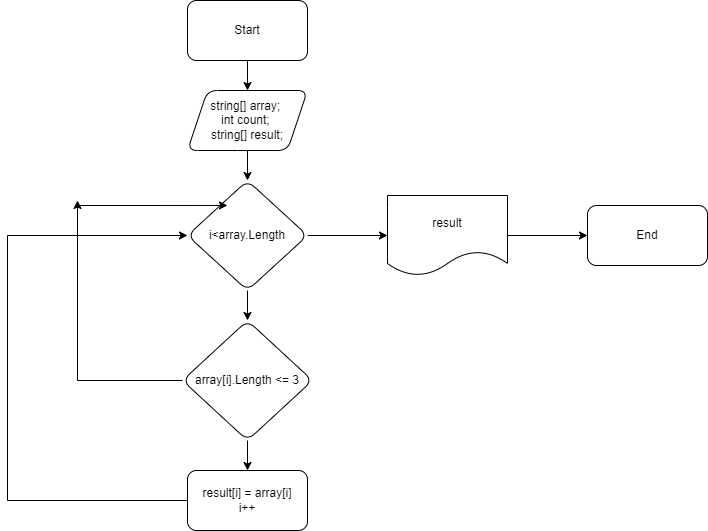

The diagram above was exported from draw.io. Its source (the exported page's mxGraphModel, read from the mxfile embedded in the PNG):
<mxGraphModel dx="1038" dy="579" grid="1" gridSize="10" guides="1" tooltips="1" connect="1" arrows="1" fold="1" page="1" pageScale="1" pageWidth="827" pageHeight="1169" math="0" shadow="0">
  <root>
    <mxCell id="WIyWlLk6GJQsqaUBKTNV-0" />
    <mxCell id="WIyWlLk6GJQsqaUBKTNV-1" parent="WIyWlLk6GJQsqaUBKTNV-0" />
    <mxCell id="7FH-ifO5rMbnemUL7LWk-5" value="" style="edgeStyle=orthogonalEdgeStyle;rounded=0;orthogonalLoop=1;jettySize=auto;html=1;" edge="1" parent="WIyWlLk6GJQsqaUBKTNV-1" source="7FH-ifO5rMbnemUL7LWk-0" target="7FH-ifO5rMbnemUL7LWk-4">
      <mxGeometry relative="1" as="geometry" />
    </mxCell>
    <mxCell id="7FH-ifO5rMbnemUL7LWk-0" value="Start" style="rounded=1;whiteSpace=wrap;html=1;" vertex="1" parent="WIyWlLk6GJQsqaUBKTNV-1">
      <mxGeometry x="320" y="10" width="120" height="60" as="geometry" />
    </mxCell>
    <mxCell id="7FH-ifO5rMbnemUL7LWk-9" value="" style="edgeStyle=orthogonalEdgeStyle;rounded=0;orthogonalLoop=1;jettySize=auto;html=1;" edge="1" parent="WIyWlLk6GJQsqaUBKTNV-1" source="7FH-ifO5rMbnemUL7LWk-4" target="7FH-ifO5rMbnemUL7LWk-8">
      <mxGeometry relative="1" as="geometry" />
    </mxCell>
    <mxCell id="7FH-ifO5rMbnemUL7LWk-4" value="string[] array; &lt;br&gt;int count; &lt;br&gt;string[] result;" style="shape=parallelogram;perimeter=parallelogramPerimeter;whiteSpace=wrap;html=1;fixedSize=1;rounded=1;" vertex="1" parent="WIyWlLk6GJQsqaUBKTNV-1">
      <mxGeometry x="320" y="100" width="120" height="60" as="geometry" />
    </mxCell>
    <mxCell id="7FH-ifO5rMbnemUL7LWk-16" value="" style="edgeStyle=orthogonalEdgeStyle;rounded=0;orthogonalLoop=1;jettySize=auto;html=1;" edge="1" parent="WIyWlLk6GJQsqaUBKTNV-1" source="7FH-ifO5rMbnemUL7LWk-6" target="7FH-ifO5rMbnemUL7LWk-15">
      <mxGeometry relative="1" as="geometry" />
    </mxCell>
    <mxCell id="7FH-ifO5rMbnemUL7LWk-18" style="edgeStyle=orthogonalEdgeStyle;rounded=0;orthogonalLoop=1;jettySize=auto;html=1;" edge="1" parent="WIyWlLk6GJQsqaUBKTNV-1" source="7FH-ifO5rMbnemUL7LWk-6">
      <mxGeometry relative="1" as="geometry">
        <mxPoint x="210" y="210" as="targetPoint" />
      </mxGeometry>
    </mxCell>
    <mxCell id="7FH-ifO5rMbnemUL7LWk-6" value="array[i].Length &amp;lt;= 3" style="rhombus;whiteSpace=wrap;html=1;rounded=1;" vertex="1" parent="WIyWlLk6GJQsqaUBKTNV-1">
      <mxGeometry x="315" y="330" width="130" height="120" as="geometry" />
    </mxCell>
    <mxCell id="7FH-ifO5rMbnemUL7LWk-10" value="" style="edgeStyle=orthogonalEdgeStyle;rounded=0;orthogonalLoop=1;jettySize=auto;html=1;" edge="1" parent="WIyWlLk6GJQsqaUBKTNV-1" source="7FH-ifO5rMbnemUL7LWk-8" target="7FH-ifO5rMbnemUL7LWk-6">
      <mxGeometry relative="1" as="geometry" />
    </mxCell>
    <mxCell id="7FH-ifO5rMbnemUL7LWk-12" value="" style="edgeStyle=orthogonalEdgeStyle;rounded=0;orthogonalLoop=1;jettySize=auto;html=1;" edge="1" parent="WIyWlLk6GJQsqaUBKTNV-1" source="7FH-ifO5rMbnemUL7LWk-8" target="7FH-ifO5rMbnemUL7LWk-11">
      <mxGeometry relative="1" as="geometry" />
    </mxCell>
    <mxCell id="7FH-ifO5rMbnemUL7LWk-8" value="i&amp;lt;array.Length" style="rhombus;whiteSpace=wrap;html=1;rounded=1;" vertex="1" parent="WIyWlLk6GJQsqaUBKTNV-1">
      <mxGeometry x="320" y="190" width="120" height="110" as="geometry" />
    </mxCell>
    <mxCell id="7FH-ifO5rMbnemUL7LWk-14" value="" style="edgeStyle=orthogonalEdgeStyle;rounded=0;orthogonalLoop=1;jettySize=auto;html=1;" edge="1" parent="WIyWlLk6GJQsqaUBKTNV-1" source="7FH-ifO5rMbnemUL7LWk-11" target="7FH-ifO5rMbnemUL7LWk-13">
      <mxGeometry relative="1" as="geometry" />
    </mxCell>
    <mxCell id="7FH-ifO5rMbnemUL7LWk-11" value="result" style="shape=document;whiteSpace=wrap;html=1;boundedLbl=1;rounded=1;" vertex="1" parent="WIyWlLk6GJQsqaUBKTNV-1">
      <mxGeometry x="520" y="205" width="120" height="80" as="geometry" />
    </mxCell>
    <mxCell id="7FH-ifO5rMbnemUL7LWk-13" value="End" style="whiteSpace=wrap;html=1;rounded=1;" vertex="1" parent="WIyWlLk6GJQsqaUBKTNV-1">
      <mxGeometry x="720" y="215" width="120" height="60" as="geometry" />
    </mxCell>
    <mxCell id="7FH-ifO5rMbnemUL7LWk-17" style="edgeStyle=orthogonalEdgeStyle;rounded=0;orthogonalLoop=1;jettySize=auto;html=1;" edge="1" parent="WIyWlLk6GJQsqaUBKTNV-1" source="7FH-ifO5rMbnemUL7LWk-15" target="7FH-ifO5rMbnemUL7LWk-8">
      <mxGeometry relative="1" as="geometry">
        <mxPoint x="140" y="500" as="targetPoint" />
        <Array as="points">
          <mxPoint x="140" y="510" />
          <mxPoint x="140" y="245" />
        </Array>
      </mxGeometry>
    </mxCell>
    <mxCell id="7FH-ifO5rMbnemUL7LWk-15" value="result[i] = array[i]&lt;br&gt;i++" style="rounded=1;whiteSpace=wrap;html=1;" vertex="1" parent="WIyWlLk6GJQsqaUBKTNV-1">
      <mxGeometry x="320" y="480" width="120" height="60" as="geometry" />
    </mxCell>
    <mxCell id="7FH-ifO5rMbnemUL7LWk-19" value="" style="endArrow=classic;html=1;rounded=0;entryX=0.333;entryY=0.227;entryDx=0;entryDy=0;entryPerimeter=0;" edge="1" parent="WIyWlLk6GJQsqaUBKTNV-1" target="7FH-ifO5rMbnemUL7LWk-8">
      <mxGeometry width="50" height="50" relative="1" as="geometry">
        <mxPoint x="210" y="215" as="sourcePoint" />
        <mxPoint x="260" y="165" as="targetPoint" />
      </mxGeometry>
    </mxCell>
  </root>
</mxGraphModel>